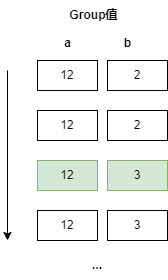

The diagram above was exported from draw.io. Its source (the exported page's mxGraphModel, read from the mxfile embedded in the PNG):
<mxGraphModel dx="2074" dy="1196" grid="1" gridSize="10" guides="1" tooltips="1" connect="1" arrows="1" fold="1" page="1" pageScale="1" pageWidth="827" pageHeight="1169" math="0" shadow="0">
  <root>
    <mxCell id="0" />
    <mxCell id="1" parent="0" />
    <mxCell id="u3coX2I7U0QBWvFU0Aoo-1" value="12" style="rounded=0;whiteSpace=wrap;html=1;" vertex="1" parent="1">
      <mxGeometry x="230" y="300" width="60" height="30" as="geometry" />
    </mxCell>
    <mxCell id="u3coX2I7U0QBWvFU0Aoo-2" value="2" style="rounded=0;whiteSpace=wrap;html=1;" vertex="1" parent="1">
      <mxGeometry x="300" y="300" width="60" height="30" as="geometry" />
    </mxCell>
    <mxCell id="u3coX2I7U0QBWvFU0Aoo-3" value="12" style="rounded=0;whiteSpace=wrap;html=1;" vertex="1" parent="1">
      <mxGeometry x="230" y="350" width="60" height="30" as="geometry" />
    </mxCell>
    <mxCell id="u3coX2I7U0QBWvFU0Aoo-4" value="2" style="rounded=0;whiteSpace=wrap;html=1;" vertex="1" parent="1">
      <mxGeometry x="300" y="350" width="60" height="30" as="geometry" />
    </mxCell>
    <mxCell id="u3coX2I7U0QBWvFU0Aoo-5" value="12" style="rounded=0;whiteSpace=wrap;html=1;fillColor=#d5e8d4;strokeColor=#82b366;" vertex="1" parent="1">
      <mxGeometry x="230" y="400" width="60" height="30" as="geometry" />
    </mxCell>
    <mxCell id="u3coX2I7U0QBWvFU0Aoo-6" value="3" style="rounded=0;whiteSpace=wrap;html=1;fillColor=#d5e8d4;strokeColor=#82b366;" vertex="1" parent="1">
      <mxGeometry x="300" y="400" width="60" height="30" as="geometry" />
    </mxCell>
    <mxCell id="u3coX2I7U0QBWvFU0Aoo-7" value="12" style="rounded=0;whiteSpace=wrap;html=1;" vertex="1" parent="1">
      <mxGeometry x="230" y="450" width="60" height="30" as="geometry" />
    </mxCell>
    <mxCell id="u3coX2I7U0QBWvFU0Aoo-8" value="3" style="rounded=0;whiteSpace=wrap;html=1;" vertex="1" parent="1">
      <mxGeometry x="300" y="450" width="60" height="30" as="geometry" />
    </mxCell>
    <mxCell id="u3coX2I7U0QBWvFU0Aoo-21" value="Group值" style="text;html=1;align=center;verticalAlign=middle;resizable=0;points=[];autosize=1;strokeColor=none;fillColor=none;fontStyle=1" vertex="1" parent="1">
      <mxGeometry x="251" y="240" width="70" height="30" as="geometry" />
    </mxCell>
    <mxCell id="u3coX2I7U0QBWvFU0Aoo-22" value="a" style="text;html=1;align=center;verticalAlign=middle;resizable=0;points=[];autosize=1;strokeColor=none;fillColor=none;fontStyle=1" vertex="1" parent="1">
      <mxGeometry x="245" y="268" width="30" height="30" as="geometry" />
    </mxCell>
    <mxCell id="u3coX2I7U0QBWvFU0Aoo-23" value="b" style="text;html=1;align=center;verticalAlign=middle;resizable=0;points=[];autosize=1;strokeColor=none;fillColor=none;fontStyle=1" vertex="1" parent="1">
      <mxGeometry x="305" y="268" width="30" height="30" as="geometry" />
    </mxCell>
    <mxCell id="u3coX2I7U0QBWvFU0Aoo-25" value="&lt;b&gt;...&lt;/b&gt;" style="text;html=1;align=center;verticalAlign=middle;whiteSpace=wrap;rounded=0;" vertex="1" parent="1">
      <mxGeometry x="260" y="490" width="60" height="30" as="geometry" />
    </mxCell>
    <mxCell id="u3coX2I7U0QBWvFU0Aoo-26" value="" style="endArrow=classic;html=1;rounded=0;" edge="1" parent="1">
      <mxGeometry width="50" height="50" relative="1" as="geometry">
        <mxPoint x="200" y="310" as="sourcePoint" />
        <mxPoint x="200" y="480" as="targetPoint" />
      </mxGeometry>
    </mxCell>
  </root>
</mxGraphModel>